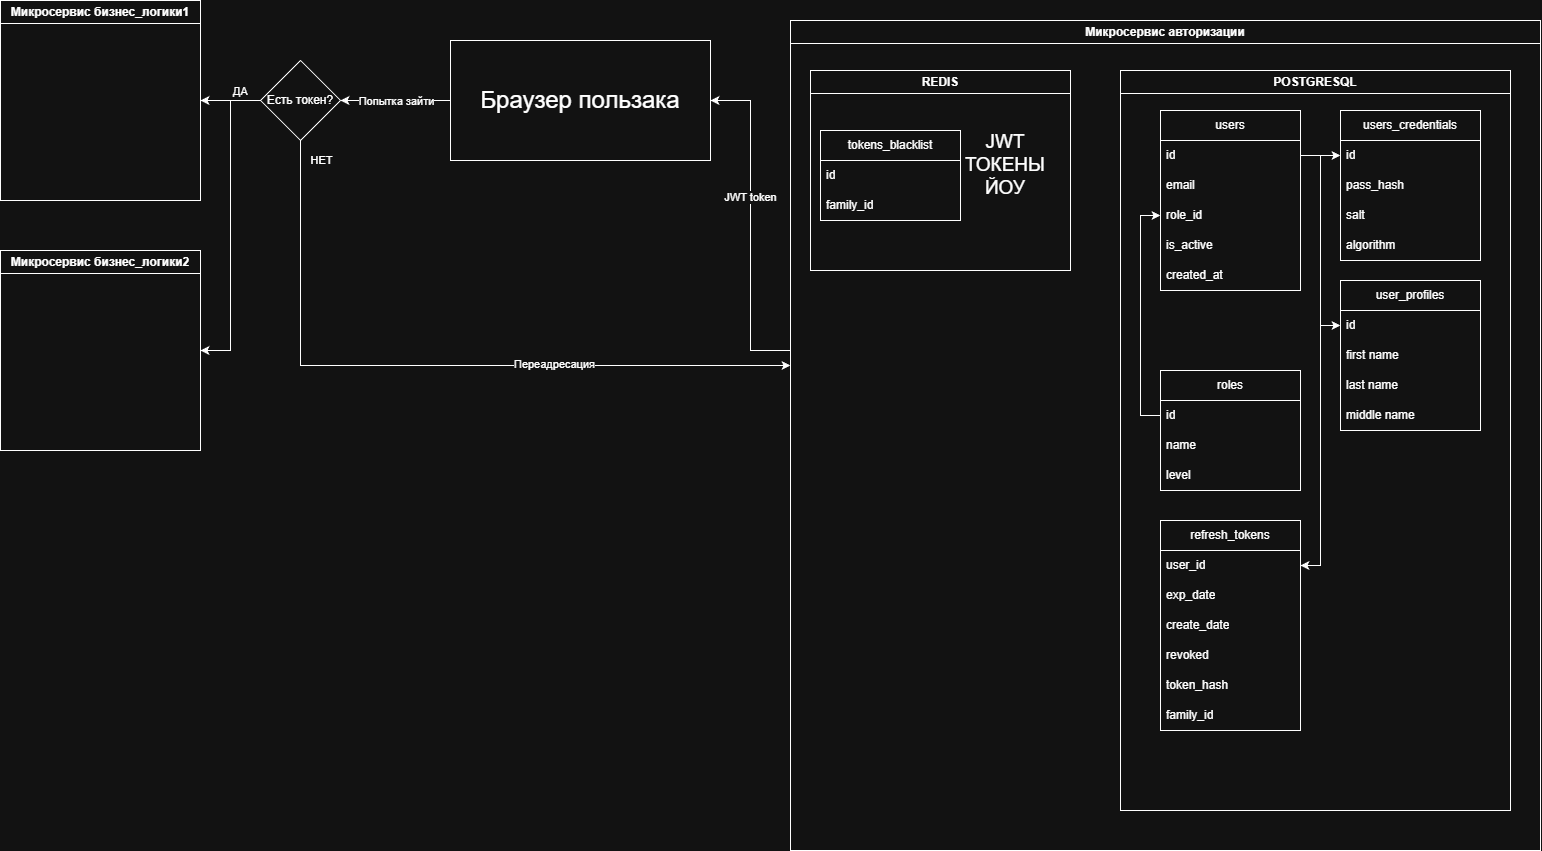

The diagram above was exported from draw.io. Its source (the exported page's mxGraphModel, read from the mxfile embedded in the PNG):
<mxGraphModel dx="2394" dy="926" grid="1" gridSize="10" guides="1" tooltips="1" connect="1" arrows="1" fold="1" page="1" pageScale="1" pageWidth="827" pageHeight="1169" math="0" shadow="0">
  <root>
    <mxCell id="0" />
    <mxCell id="1" parent="0" />
    <mxCell id="EvLWekpJLBcg0n53zN8q-61" edge="1" parent="1" source="EvLWekpJLBcg0n53zN8q-52" style="edgeStyle=orthogonalEdgeStyle;rounded=0;orthogonalLoop=1;jettySize=auto;html=1;" target="EvLWekpJLBcg0n53zN8q-56">
      <mxGeometry relative="1" as="geometry">
        <Array as="points">
          <mxPoint x="-60" y="410" />
          <mxPoint x="-60" y="160" />
        </Array>
      </mxGeometry>
    </mxCell>
    <mxCell id="EvLWekpJLBcg0n53zN8q-62" connectable="0" parent="EvLWekpJLBcg0n53zN8q-61" style="edgeLabel;html=1;align=center;verticalAlign=middle;resizable=0;points=[];" value="JWT token" vertex="1">
      <mxGeometry relative="1" x="0.1711" y="1" as="geometry">
        <mxPoint as="offset" />
      </mxGeometry>
    </mxCell>
    <mxCell id="EvLWekpJLBcg0n53zN8q-52" parent="1" style="swimlane;whiteSpace=wrap;html=1;" value="Микросервис авторизации" vertex="1">
      <mxGeometry height="830" width="750" x="-20" y="80" as="geometry" />
    </mxCell>
    <mxCell id="EvLWekpJLBcg0n53zN8q-42" parent="EvLWekpJLBcg0n53zN8q-52" style="swimlane;whiteSpace=wrap;html=1;" value="REDIS" vertex="1">
      <mxGeometry height="200" width="260" x="20" y="50" as="geometry" />
    </mxCell>
    <mxCell id="EvLWekpJLBcg0n53zN8q-40" parent="EvLWekpJLBcg0n53zN8q-42" style="text;html=1;whiteSpace=wrap;strokeColor=none;fillColor=none;align=center;verticalAlign=middle;rounded=0;fontSize=19;" value="JWT ТОКЕНЫ ЙОУ" vertex="1">
      <mxGeometry height="70" width="90" x="150" y="60" as="geometry" />
    </mxCell>
    <mxCell id="EvLWekpJLBcg0n53zN8q-11" parent="EvLWekpJLBcg0n53zN8q-42" style="swimlane;fontStyle=0;childLayout=stackLayout;horizontal=1;startSize=30;horizontalStack=0;resizeParent=1;resizeParentMax=0;resizeLast=0;collapsible=1;marginBottom=0;whiteSpace=wrap;html=1;" value="tokens_blacklist" vertex="1">
      <mxGeometry height="90" width="140" x="10" y="60" as="geometry" />
    </mxCell>
    <mxCell id="EvLWekpJLBcg0n53zN8q-12" parent="EvLWekpJLBcg0n53zN8q-11" style="text;strokeColor=none;fillColor=none;align=left;verticalAlign=middle;spacingLeft=4;spacingRight=4;overflow=hidden;points=[[0,0.5],[1,0.5]];portConstraint=eastwest;rotatable=0;whiteSpace=wrap;html=1;" value="id" vertex="1">
      <mxGeometry height="30" width="140" y="30" as="geometry" />
    </mxCell>
    <mxCell id="rzd0fHBXzUbme2MGd7y3-2" parent="EvLWekpJLBcg0n53zN8q-11" style="text;strokeColor=none;fillColor=none;align=left;verticalAlign=middle;spacingLeft=4;spacingRight=4;overflow=hidden;points=[[0,0.5],[1,0.5]];portConstraint=eastwest;rotatable=0;whiteSpace=wrap;html=1;" value="family_id" vertex="1">
      <mxGeometry height="30" width="140" y="60" as="geometry" />
    </mxCell>
    <mxCell id="EvLWekpJLBcg0n53zN8q-43" parent="EvLWekpJLBcg0n53zN8q-52" style="swimlane;whiteSpace=wrap;html=1;" value="POSTGRESQL" vertex="1">
      <mxGeometry height="740" width="390" x="330" y="50" as="geometry" />
    </mxCell>
    <mxCell id="EvLWekpJLBcg0n53zN8q-1" parent="EvLWekpJLBcg0n53zN8q-43" style="swimlane;fontStyle=0;childLayout=stackLayout;horizontal=1;startSize=30;horizontalStack=0;resizeParent=1;resizeParentMax=0;resizeLast=0;collapsible=1;marginBottom=0;whiteSpace=wrap;html=1;" value="users" vertex="1">
      <mxGeometry height="180" width="140" x="39.97" y="40" as="geometry" />
    </mxCell>
    <mxCell id="EvLWekpJLBcg0n53zN8q-2" parent="EvLWekpJLBcg0n53zN8q-1" style="text;strokeColor=none;fillColor=none;align=left;verticalAlign=middle;spacingLeft=4;spacingRight=4;overflow=hidden;points=[[0,0.5],[1,0.5]];portConstraint=eastwest;rotatable=0;whiteSpace=wrap;html=1;" value="id" vertex="1">
      <mxGeometry height="30" width="140" y="30" as="geometry" />
    </mxCell>
    <mxCell id="EvLWekpJLBcg0n53zN8q-22" parent="EvLWekpJLBcg0n53zN8q-1" style="text;strokeColor=none;fillColor=none;align=left;verticalAlign=middle;spacingLeft=4;spacingRight=4;overflow=hidden;points=[[0,0.5],[1,0.5]];portConstraint=eastwest;rotatable=0;whiteSpace=wrap;html=1;" value="email" vertex="1">
      <mxGeometry height="30" width="140" y="60" as="geometry" />
    </mxCell>
    <mxCell id="EvLWekpJLBcg0n53zN8q-9" parent="EvLWekpJLBcg0n53zN8q-1" style="text;strokeColor=none;fillColor=none;align=left;verticalAlign=middle;spacingLeft=4;spacingRight=4;overflow=hidden;points=[[0,0.5],[1,0.5]];portConstraint=eastwest;rotatable=0;whiteSpace=wrap;html=1;" value="role_id" vertex="1">
      <mxGeometry height="30" width="140" y="90" as="geometry" />
    </mxCell>
    <mxCell id="EvLWekpJLBcg0n53zN8q-26" parent="EvLWekpJLBcg0n53zN8q-1" style="text;strokeColor=none;fillColor=none;align=left;verticalAlign=middle;spacingLeft=4;spacingRight=4;overflow=hidden;points=[[0,0.5],[1,0.5]];portConstraint=eastwest;rotatable=0;whiteSpace=wrap;html=1;" value="is_active" vertex="1">
      <mxGeometry height="30" width="140" y="120" as="geometry" />
    </mxCell>
    <mxCell id="rzd0fHBXzUbme2MGd7y3-1" parent="EvLWekpJLBcg0n53zN8q-1" style="text;strokeColor=none;fillColor=none;align=left;verticalAlign=middle;spacingLeft=4;spacingRight=4;overflow=hidden;points=[[0,0.5],[1,0.5]];portConstraint=eastwest;rotatable=0;whiteSpace=wrap;html=1;" value="created_at" vertex="1">
      <mxGeometry height="30" width="140" y="150" as="geometry" />
    </mxCell>
    <mxCell id="EvLWekpJLBcg0n53zN8q-5" parent="EvLWekpJLBcg0n53zN8q-43" style="swimlane;fontStyle=0;childLayout=stackLayout;horizontal=1;startSize=30;horizontalStack=0;resizeParent=1;resizeParentMax=0;resizeLast=0;collapsible=1;marginBottom=0;whiteSpace=wrap;html=1;" value="roles" vertex="1">
      <mxGeometry height="120" width="140" x="39.97" y="300" as="geometry" />
    </mxCell>
    <mxCell id="EvLWekpJLBcg0n53zN8q-6" parent="EvLWekpJLBcg0n53zN8q-5" style="text;strokeColor=none;fillColor=none;align=left;verticalAlign=middle;spacingLeft=4;spacingRight=4;overflow=hidden;points=[[0,0.5],[1,0.5]];portConstraint=eastwest;rotatable=0;whiteSpace=wrap;html=1;" value="id" vertex="1">
      <mxGeometry height="30" width="140" y="30" as="geometry" />
    </mxCell>
    <mxCell id="EvLWekpJLBcg0n53zN8q-7" parent="EvLWekpJLBcg0n53zN8q-5" style="text;strokeColor=none;fillColor=none;align=left;verticalAlign=middle;spacingLeft=4;spacingRight=4;overflow=hidden;points=[[0,0.5],[1,0.5]];portConstraint=eastwest;rotatable=0;whiteSpace=wrap;html=1;" value="name" vertex="1">
      <mxGeometry height="30" width="140" y="60" as="geometry" />
    </mxCell>
    <mxCell id="EvLWekpJLBcg0n53zN8q-8" parent="EvLWekpJLBcg0n53zN8q-5" style="text;strokeColor=none;fillColor=none;align=left;verticalAlign=middle;spacingLeft=4;spacingRight=4;overflow=hidden;points=[[0,0.5],[1,0.5]];portConstraint=eastwest;rotatable=0;whiteSpace=wrap;html=1;" value="level" vertex="1">
      <mxGeometry height="30" width="140" y="90" as="geometry" />
    </mxCell>
    <mxCell id="EvLWekpJLBcg0n53zN8q-10" edge="1" parent="EvLWekpJLBcg0n53zN8q-43" source="EvLWekpJLBcg0n53zN8q-6" style="edgeStyle=orthogonalEdgeStyle;rounded=0;orthogonalLoop=1;jettySize=auto;html=1;" target="EvLWekpJLBcg0n53zN8q-9">
      <mxGeometry relative="1" as="geometry">
        <Array as="points">
          <mxPoint x="20" y="345" />
          <mxPoint x="20" y="145" />
        </Array>
      </mxGeometry>
    </mxCell>
    <mxCell id="EvLWekpJLBcg0n53zN8q-27" parent="EvLWekpJLBcg0n53zN8q-43" style="swimlane;fontStyle=0;childLayout=stackLayout;horizontal=1;startSize=30;horizontalStack=0;resizeParent=1;resizeParentMax=0;resizeLast=0;collapsible=1;marginBottom=0;whiteSpace=wrap;html=1;" value="users_credentials" vertex="1">
      <mxGeometry height="150" width="140" x="219.97" y="40" as="geometry" />
    </mxCell>
    <mxCell id="EvLWekpJLBcg0n53zN8q-28" parent="EvLWekpJLBcg0n53zN8q-27" style="text;strokeColor=none;fillColor=none;align=left;verticalAlign=middle;spacingLeft=4;spacingRight=4;overflow=hidden;points=[[0,0.5],[1,0.5]];portConstraint=eastwest;rotatable=0;whiteSpace=wrap;html=1;" value="id" vertex="1">
      <mxGeometry height="30" width="140" y="30" as="geometry" />
    </mxCell>
    <mxCell id="EvLWekpJLBcg0n53zN8q-4" parent="EvLWekpJLBcg0n53zN8q-27" style="text;strokeColor=none;fillColor=none;align=left;verticalAlign=middle;spacingLeft=4;spacingRight=4;overflow=hidden;points=[[0,0.5],[1,0.5]];portConstraint=eastwest;rotatable=0;whiteSpace=wrap;html=1;" value="pass_hash" vertex="1">
      <mxGeometry height="30" width="140" y="60" as="geometry" />
    </mxCell>
    <mxCell id="EvLWekpJLBcg0n53zN8q-32" parent="EvLWekpJLBcg0n53zN8q-27" style="text;strokeColor=none;fillColor=none;align=left;verticalAlign=middle;spacingLeft=4;spacingRight=4;overflow=hidden;points=[[0,0.5],[1,0.5]];portConstraint=eastwest;rotatable=0;whiteSpace=wrap;html=1;" value="salt" vertex="1">
      <mxGeometry height="30" width="140" y="90" as="geometry" />
    </mxCell>
    <mxCell id="EvLWekpJLBcg0n53zN8q-33" parent="EvLWekpJLBcg0n53zN8q-27" style="text;strokeColor=none;fillColor=none;align=left;verticalAlign=middle;spacingLeft=4;spacingRight=4;overflow=hidden;points=[[0,0.5],[1,0.5]];portConstraint=eastwest;rotatable=0;whiteSpace=wrap;html=1;" value="algorithm" vertex="1">
      <mxGeometry height="30" width="140" y="120" as="geometry" />
    </mxCell>
    <mxCell id="EvLWekpJLBcg0n53zN8q-31" edge="1" parent="EvLWekpJLBcg0n53zN8q-43" source="EvLWekpJLBcg0n53zN8q-2" style="edgeStyle=orthogonalEdgeStyle;rounded=0;orthogonalLoop=1;jettySize=auto;html=1;" target="EvLWekpJLBcg0n53zN8q-28">
      <mxGeometry relative="1" as="geometry" />
    </mxCell>
    <mxCell id="EvLWekpJLBcg0n53zN8q-34" parent="EvLWekpJLBcg0n53zN8q-43" style="swimlane;fontStyle=0;childLayout=stackLayout;horizontal=1;startSize=30;horizontalStack=0;resizeParent=1;resizeParentMax=0;resizeLast=0;collapsible=1;marginBottom=0;whiteSpace=wrap;html=1;" value="user_profiles" vertex="1">
      <mxGeometry height="150" width="140" x="219.97" y="210" as="geometry" />
    </mxCell>
    <mxCell id="EvLWekpJLBcg0n53zN8q-38" parent="EvLWekpJLBcg0n53zN8q-34" style="text;strokeColor=none;fillColor=none;align=left;verticalAlign=middle;spacingLeft=4;spacingRight=4;overflow=hidden;points=[[0,0.5],[1,0.5]];portConstraint=eastwest;rotatable=0;whiteSpace=wrap;html=1;" value="id" vertex="1">
      <mxGeometry height="30" width="140" y="30" as="geometry" />
    </mxCell>
    <mxCell id="EvLWekpJLBcg0n53zN8q-23" parent="EvLWekpJLBcg0n53zN8q-34" style="text;strokeColor=none;fillColor=none;align=left;verticalAlign=middle;spacingLeft=4;spacingRight=4;overflow=hidden;points=[[0,0.5],[1,0.5]];portConstraint=eastwest;rotatable=0;whiteSpace=wrap;html=1;" value="first name" vertex="1">
      <mxGeometry height="30" width="140" y="60" as="geometry" />
    </mxCell>
    <mxCell id="EvLWekpJLBcg0n53zN8q-24" parent="EvLWekpJLBcg0n53zN8q-34" style="text;strokeColor=none;fillColor=none;align=left;verticalAlign=middle;spacingLeft=4;spacingRight=4;overflow=hidden;points=[[0,0.5],[1,0.5]];portConstraint=eastwest;rotatable=0;whiteSpace=wrap;html=1;" value="last name" vertex="1">
      <mxGeometry height="30" width="140" y="90" as="geometry" />
    </mxCell>
    <mxCell id="EvLWekpJLBcg0n53zN8q-25" parent="EvLWekpJLBcg0n53zN8q-34" style="text;strokeColor=none;fillColor=none;align=left;verticalAlign=middle;spacingLeft=4;spacingRight=4;overflow=hidden;points=[[0,0.5],[1,0.5]];portConstraint=eastwest;rotatable=0;whiteSpace=wrap;html=1;" value="middle name" vertex="1">
      <mxGeometry height="30" width="140" y="120" as="geometry" />
    </mxCell>
    <mxCell id="EvLWekpJLBcg0n53zN8q-39" edge="1" parent="EvLWekpJLBcg0n53zN8q-43" source="EvLWekpJLBcg0n53zN8q-2" style="edgeStyle=orthogonalEdgeStyle;rounded=0;orthogonalLoop=1;jettySize=auto;html=1;" target="EvLWekpJLBcg0n53zN8q-38">
      <mxGeometry relative="1" as="geometry" />
    </mxCell>
    <mxCell id="EvLWekpJLBcg0n53zN8q-44" parent="EvLWekpJLBcg0n53zN8q-43" style="swimlane;fontStyle=0;childLayout=stackLayout;horizontal=1;startSize=30;horizontalStack=0;resizeParent=1;resizeParentMax=0;resizeLast=0;collapsible=1;marginBottom=0;whiteSpace=wrap;html=1;" value="refresh_tokens" vertex="1">
      <mxGeometry height="210" width="140" x="39.97" y="450" as="geometry" />
    </mxCell>
    <mxCell id="EvLWekpJLBcg0n53zN8q-45" parent="EvLWekpJLBcg0n53zN8q-44" style="text;strokeColor=none;fillColor=none;align=left;verticalAlign=middle;spacingLeft=4;spacingRight=4;overflow=hidden;points=[[0,0.5],[1,0.5]];portConstraint=eastwest;rotatable=0;whiteSpace=wrap;html=1;" value="user_id" vertex="1">
      <mxGeometry height="30" width="140" y="30" as="geometry" />
    </mxCell>
    <mxCell id="EvLWekpJLBcg0n53zN8q-46" parent="EvLWekpJLBcg0n53zN8q-44" style="text;strokeColor=none;fillColor=none;align=left;verticalAlign=middle;spacingLeft=4;spacingRight=4;overflow=hidden;points=[[0,0.5],[1,0.5]];portConstraint=eastwest;rotatable=0;whiteSpace=wrap;html=1;" value="exp_date" vertex="1">
      <mxGeometry height="30" width="140" y="60" as="geometry" />
    </mxCell>
    <mxCell id="EvLWekpJLBcg0n53zN8q-51" parent="EvLWekpJLBcg0n53zN8q-44" style="text;strokeColor=none;fillColor=none;align=left;verticalAlign=middle;spacingLeft=4;spacingRight=4;overflow=hidden;points=[[0,0.5],[1,0.5]];portConstraint=eastwest;rotatable=0;whiteSpace=wrap;html=1;" value="create_date" vertex="1">
      <mxGeometry height="30" width="140" y="90" as="geometry" />
    </mxCell>
    <mxCell id="EvLWekpJLBcg0n53zN8q-47" parent="EvLWekpJLBcg0n53zN8q-44" style="text;strokeColor=none;fillColor=none;align=left;verticalAlign=middle;spacingLeft=4;spacingRight=4;overflow=hidden;points=[[0,0.5],[1,0.5]];portConstraint=eastwest;rotatable=0;whiteSpace=wrap;html=1;" value="revoked" vertex="1">
      <mxGeometry height="30" width="140" y="120" as="geometry" />
    </mxCell>
    <mxCell id="EvLWekpJLBcg0n53zN8q-49" parent="EvLWekpJLBcg0n53zN8q-44" style="text;strokeColor=none;fillColor=none;align=left;verticalAlign=middle;spacingLeft=4;spacingRight=4;overflow=hidden;points=[[0,0.5],[1,0.5]];portConstraint=eastwest;rotatable=0;whiteSpace=wrap;html=1;" value="token_hash" vertex="1">
      <mxGeometry height="30" width="140" y="150" as="geometry" />
    </mxCell>
    <mxCell id="EvLWekpJLBcg0n53zN8q-50" parent="EvLWekpJLBcg0n53zN8q-44" style="text;strokeColor=none;fillColor=none;align=left;verticalAlign=middle;spacingLeft=4;spacingRight=4;overflow=hidden;points=[[0,0.5],[1,0.5]];portConstraint=eastwest;rotatable=0;whiteSpace=wrap;html=1;" value="family_id" vertex="1">
      <mxGeometry height="30" width="140" y="180" as="geometry" />
    </mxCell>
    <mxCell id="EvLWekpJLBcg0n53zN8q-48" edge="1" parent="EvLWekpJLBcg0n53zN8q-43" source="EvLWekpJLBcg0n53zN8q-2" style="edgeStyle=orthogonalEdgeStyle;rounded=0;orthogonalLoop=1;jettySize=auto;html=1;" target="EvLWekpJLBcg0n53zN8q-45">
      <mxGeometry relative="1" as="geometry">
        <Array as="points">
          <mxPoint x="200" y="85" />
          <mxPoint x="200" y="495" />
        </Array>
      </mxGeometry>
    </mxCell>
    <mxCell id="EvLWekpJLBcg0n53zN8q-59" edge="1" parent="1" source="EvLWekpJLBcg0n53zN8q-63" style="edgeStyle=orthogonalEdgeStyle;rounded=0;orthogonalLoop=1;jettySize=auto;html=1;exitX=0.5;exitY=1;exitDx=0;exitDy=0;" target="EvLWekpJLBcg0n53zN8q-52">
      <mxGeometry relative="1" as="geometry">
        <Array as="points">
          <mxPoint x="-510" y="425" />
        </Array>
      </mxGeometry>
    </mxCell>
    <mxCell id="EvLWekpJLBcg0n53zN8q-60" connectable="0" parent="EvLWekpJLBcg0n53zN8q-59" style="edgeLabel;html=1;align=center;verticalAlign=middle;resizable=0;points=[];" value="Переадресация" vertex="1">
      <mxGeometry relative="1" x="0.3392" y="2" as="geometry">
        <mxPoint as="offset" />
      </mxGeometry>
    </mxCell>
    <mxCell id="EvLWekpJLBcg0n53zN8q-66" connectable="0" parent="EvLWekpJLBcg0n53zN8q-59" style="edgeLabel;html=1;align=center;verticalAlign=middle;resizable=0;points=[];" value="НЕТ" vertex="1">
      <mxGeometry relative="1" x="-0.9197" y="2" as="geometry">
        <mxPoint x="18" y="-9" as="offset" />
      </mxGeometry>
    </mxCell>
    <mxCell id="EvLWekpJLBcg0n53zN8q-53" parent="1" style="swimlane;whiteSpace=wrap;html=1;" value="Микросервис бизнес_логики1" vertex="1">
      <mxGeometry height="200" width="200" x="-810" y="60" as="geometry" />
    </mxCell>
    <mxCell id="EvLWekpJLBcg0n53zN8q-54" parent="1" style="swimlane;whiteSpace=wrap;html=1;" value="Микросервис бизнес_логики2" vertex="1">
      <mxGeometry height="200" width="200" x="-810" y="310" as="geometry" />
    </mxCell>
    <mxCell id="EvLWekpJLBcg0n53zN8q-57" edge="1" parent="1" source="EvLWekpJLBcg0n53zN8q-56" style="edgeStyle=orthogonalEdgeStyle;rounded=0;orthogonalLoop=1;jettySize=auto;html=1;entryX=1;entryY=0.5;entryDx=0;entryDy=0;" target="EvLWekpJLBcg0n53zN8q-63">
      <mxGeometry relative="1" as="geometry">
        <mxPoint x="-540" y="160" as="targetPoint" />
      </mxGeometry>
    </mxCell>
    <mxCell id="EvLWekpJLBcg0n53zN8q-58" connectable="0" parent="EvLWekpJLBcg0n53zN8q-57" style="edgeLabel;html=1;align=center;verticalAlign=middle;resizable=0;points=[];" value="Попытка зайти" vertex="1">
      <mxGeometry relative="1" x="-0.2222" y="-3" as="geometry">
        <mxPoint x="-11" y="3" as="offset" />
      </mxGeometry>
    </mxCell>
    <mxCell id="EvLWekpJLBcg0n53zN8q-56" parent="1" style="rounded=0;whiteSpace=wrap;html=1;" value="&lt;font style=&quot;font-size: 24px;&quot;&gt;Браузер пользака&lt;/font&gt;" vertex="1">
      <mxGeometry height="120" width="260" x="-360" y="100" as="geometry" />
    </mxCell>
    <mxCell id="EvLWekpJLBcg0n53zN8q-64" edge="1" parent="1" source="EvLWekpJLBcg0n53zN8q-63" style="edgeStyle=orthogonalEdgeStyle;rounded=0;orthogonalLoop=1;jettySize=auto;html=1;" target="EvLWekpJLBcg0n53zN8q-53">
      <mxGeometry relative="1" as="geometry" />
    </mxCell>
    <mxCell id="EvLWekpJLBcg0n53zN8q-65" connectable="0" parent="EvLWekpJLBcg0n53zN8q-64" style="edgeLabel;html=1;align=center;verticalAlign=middle;resizable=0;points=[];" value="ДА" vertex="1">
      <mxGeometry relative="1" x="-0.5937" y="-2" as="geometry">
        <mxPoint x="-8" y="-8" as="offset" />
      </mxGeometry>
    </mxCell>
    <mxCell id="EvLWekpJLBcg0n53zN8q-67" edge="1" parent="1" source="EvLWekpJLBcg0n53zN8q-63" style="edgeStyle=orthogonalEdgeStyle;rounded=0;orthogonalLoop=1;jettySize=auto;html=1;" target="EvLWekpJLBcg0n53zN8q-54">
      <mxGeometry relative="1" as="geometry">
        <Array as="points">
          <mxPoint x="-580" y="160" />
          <mxPoint x="-580" y="410" />
        </Array>
      </mxGeometry>
    </mxCell>
    <mxCell id="EvLWekpJLBcg0n53zN8q-63" parent="1" style="rhombus;whiteSpace=wrap;html=1;" value="Есть токен?" vertex="1">
      <mxGeometry height="80" width="80" x="-550" y="120" as="geometry" />
    </mxCell>
  </root>
</mxGraphModel>